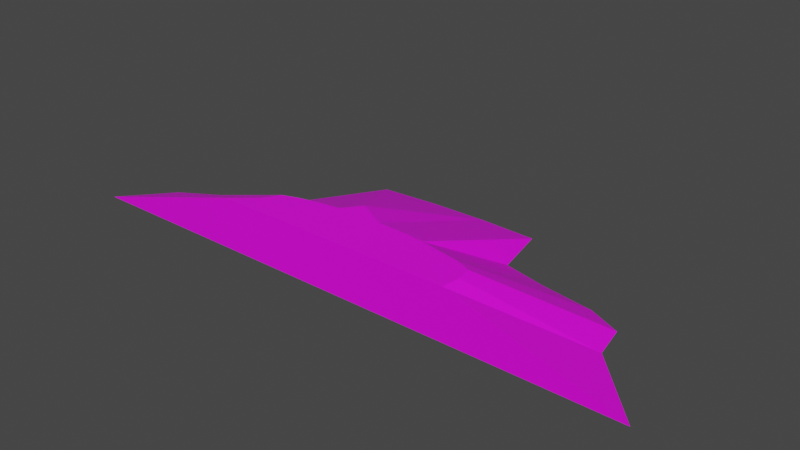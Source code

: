 # Source: terrain_wooded_hill_122.blend  (saved by Blender 3.0.42; exported with 4.5.12 LTS)
import bpy
from mathutils import Matrix  # noqa: F401  (used for matrix-valued properties, if any)

bpy.ops.wm.read_factory_settings(use_empty=True)
scene = bpy.context.scene
scene.name = 'Scene'

# ---- collections
col_collection = bpy.data.collections.new('Collection'); scene.collection.children.link(col_collection)

# ---- images (referenced by path relative to the original .blend; pixels are not part of the script)
import os
ASSET_DIR = os.environ.get("B2B_ASSET_DIR", "")  # directory of the original .blend (textures are referenced by path, not embedded)
HERE = os.path.dirname(os.path.abspath(__file__))  # packed textures are extracted next to this script under _unpacked/

def load_image(name, relpath, width, height, colorspace="sRGB"):
    """Load a texture the original file referenced (path relative to the .blend, or extracted next to this script)."""
    p = next((c for c in (os.path.join(HERE, relpath), os.path.join(ASSET_DIR, relpath)) if relpath and os.path.exists(c)), "")
    if p:
        img = bpy.data.images.load(p, check_existing=True)
        img.name = name
    else:  # same state as the original file: an image datablock whose file is absent (Cycles renders it pink)
        img = bpy.data.images.new(name, width, height)
        img.source = "FILE"
        img.filepath = "//" + (relpath or name)
    img.colorspace_settings.name = colorspace
    return img
img_terrain_wooded_hill_122_png = load_image('terrain_wooded_hill_122.png', 'terrain_wooded_hill_122.png', 1024, 1024, 'sRGB')

# ---- materials (node trees are filled in below, after node groups)
mat_material_001 = bpy.data.materials.new('Material.001')
mat_material_001.use_transparent_shadow = False

# ---- material node trees
mat_material_001.use_nodes = True; mat_material_001.node_tree.nodes.clear()
_N = mat_material_001.node_tree.nodes; _L = mat_material_001.node_tree.links
n0 = _N.new('ShaderNodeBsdfPrincipled'); n0.name = 'Principled BSDF'; n0.location = (10, 300)
n0.distribution = 'GGX'
n0.subsurface_method = 'BURLEY'
n0.inputs[3].default_value = 1.45
n0.inputs[27].default_value = (0.0, 0.0, 0.0, 1.0)
n0.inputs[28].default_value = 1.0
n1 = _N.new('ShaderNodeOutputMaterial'); n1.name = 'Material Output'; n1.location = (300, 300)
n2 = _N.new('ShaderNodeTexImage'); n2.name = 'Image Texture'; n2.location = (-532, 101)
n2.image = img_terrain_wooded_hill_122_png
_L.new(n0.outputs[0], n1.inputs[0])
_L.new(n2.outputs[0], n0.inputs[0])
n1.is_active_output = True

# ---- world
world_world = bpy.data.worlds.new('World'); scene.world = world_world
world_world.use_nodes = True; world_world.node_tree.nodes.clear()
_N = world_world.node_tree.nodes; _L = world_world.node_tree.links
n0 = _N.new('ShaderNodeOutputWorld'); n0.name = 'World Output'; n0.location = (300, 300)
n1 = _N.new('ShaderNodeBackground'); n1.name = 'Background'; n1.location = (10, 300)
n1.inputs[0].default_value = (0.05088, 0.05088, 0.05088, 1.0)
_L.new(n1.outputs[0], n0.inputs[0])
n0.is_active_output = True
world_world.color = (0.05088, 0.05088, 0.05088)
world_world.use_sun_shadow = False
world_world.sun_shadow_jitter_overblur = 0.0

# ---- meshes
me_cube_011 = bpy.data.meshes.new('Cube.011')
me_cube_011.from_pydata([(0.2076, 1.891, -0.3953), (1.109, 1.866, -0.3953), (1.284, 0.9978, -0.3953), (1.985, 0.8175, -0.3801), (2.783, 0.7154, -0.3953), (3.304, 0.4581, -0.3801), (3.404, -0.07826, -0.3801), (-3.982, -0.3647, -0.3953), (-3.555, -0.1395, -0.3953), (-2.98, 0.05787, -0.3953), (-2.371, 0.5146, -0.3953), (-1.561, 1.791, -0.3953), (-0.6938, 1.866, -0.3953), (4.371, -1.109, -0.3941), (-4.629, -1.109, -0.3953), (-1.618, -0.7799, 0.3921), (-1.48, -0.5471, 0.3921), (-2.006, -1.109, 0.3921), (-0.5897, -0.3411, 0.3921), (-0.9328, -0.3928, 0.3921), (-0.3762, -0.06553, 0.3921), (0.1185, -0.3269, 0.3921), (-1.233, -0.4624, 0.3921), (0.8778, -0.3695, 0.3921), (1.765, -0.588, 0.3921), (1.808, -0.8209, 0.3921), (1.771, -1.109, 0.3921), (1.522, -0.4907, 0.3921), (1.192, -0.4319, 0.3921), (0.5056, -0.3376, 0.3921)], [], [(15, 17, 26, 25, 24, 27, 28, 23, 29, 21, 20, 18, 19, 22, 16), (29, 1, 0, 21), (23, 2, 1, 29), (28, 3, 2, 23), (27, 4, 3, 28), (24, 5, 4, 27), (25, 6, 5, 24), (26, 13, 6, 25), (7, 14, 17, 15), (8, 7, 15, 16), (22, 9, 8, 16), (19, 10, 9, 22), (18, 11, 10, 19), (7, 8, 9, 10, 11, 12, 0, 1, 2, 3, 4, 5, 6, 13, 14), (20, 12, 11, 18), (0, 12, 20, 21), (17, 14, 13, 26)])
_uv = me_cube_011.uv_layers.new(name='UVMap')
_uv.uv.foreach_set('vector', [0.08406, 0.628, 0.1228, 0.602, 0.1228, 0.8547, 0.08888, 0.8572, 0.06148, 0.8543, 0.05003, 0.838, 0.04312, 0.816, 0.03576, 0.7949, 0.03202, 0.77, 0.03075, 0.7441, 0.0, 0.711, 0.03243, 0.6968, 0.03851, 0.6738, 0.0467, 0.6537, 0.05667, 0.6372, 0.1477, 1.0, 0.1228, 0.602, 0.1664, 0.6021, 0.1664, 1.0, 0.6579, 0.6147, 0.9649, 0.7512, 0.9781, 0.85, 0.6491, 0.6283, 0.05044, 0.03071, 0.6971, 0.02412, 0.7075, 0.1014, 0.04877, 0.06359, 0.6718, 0.584, 0.9972, 0.6796, 0.9738, 0.7125, 0.6646, 0.5993, 0.676, 0.5668, 1.0, 0.6375, 0.9972, 0.6796, 0.6718, 0.584, 0.6724, 0.5404, 0.9916, 0.5767, 1.0, 0.6375, 0.676, 0.5668, 0.6655, 0.5102, 1.0, 0.4386, 0.9916, 0.5767, 0.6724, 0.5404, 0.9994, 0.3433, 0.9944, 0.4386, 0.6638, 0.3474, 0.6634, 0.3009, 0.9948, 0.3045, 0.9994, 0.3433, 0.6634, 0.3009, 0.6667, 0.2738, 0.6626, 0.2556, 0.9854, 0.2621, 0.9948, 0.3045, 0.6667, 0.2738, 0.6567, 0.2364, 0.9828, 0.1945, 0.9854, 0.2621, 0.6626, 0.2556, 0.6491, 0.2171, 0.9994, 0.04373, 0.9828, 0.1945, 0.6567, 0.2364, 0.981, 0.9847, 0.9815, 0.9852, 0.9819, 0.9859, 0.9829, 0.9866, 0.9856, 0.9876, 0.9857, 0.9886, 0.9858, 0.9897, 0.9857, 0.9908, 0.9839, 0.991, 0.9835, 0.9918, 0.9833, 0.9928, 0.9828, 0.9934, 0.9816, 0.9936, 0.9794, 0.9947, 0.9794, 0.9839, 0.6517, 0.1829, 0.9785, 0.0, 0.9994, 0.04373, 0.6491, 0.2171, 0.2041, 0.9994, 0.1726, 0.9936, 0.1664, 0.6212, 0.2041, 0.602, 0.4352, 0.1014, 0.6194, 0.3923, 0.01764, 0.4097, 0.1827, 0.1089])
me_cube_011.materials.append(mat_material_001)
me_cube_011.use_remesh_fix_poles = True
me_cube_011.use_remesh_preserve_attributes = False
me_cube_011.update()

# ---- objects
ob_terrain_wooded_hill__122 = bpy.data.objects.new('terrain Wooded Hill #122', me_cube_011)

# ---- transforms, parenting, visibility, modifiers, constraints
ob_terrain_wooded_hill__122.location = (0.0, 0.0, 0.0)
ob_terrain_wooded_hill__122.lineart.crease_threshold = 0.0

# ---- collection membership
col_collection.objects.link(ob_terrain_wooded_hill__122)

# ---- scene / render settings (as saved in the file)
scene.frame_start = 1; scene.frame_end = 250; scene.frame_set(0)
scene.render.engine = 'BLENDER_EEVEE_NEXT'
scene.cycles.use_denoising = False
scene.cycles.samples = 128
scene.cycles.sampling_pattern = 'TABULATED_SOBOL'
scene.cycles.use_adaptive_sampling = False
scene.cycles.use_light_tree = False
scene.view_settings.view_transform = 'Filmic'
bpy.context.view_layer.update()

# ---- added for rendering (the .blend has no active camera and no usable light): camera, sun
cam_auto = bpy.data.cameras.new('AutoCamera')
cam_auto.lens = 50.0
cam_auto.sensor_width = 36.0
cam_auto.clip_end = 1000.0
ob_auto_camera = bpy.data.objects.new('AutoCamera', cam_auto)
scene.collection.objects.link(ob_auto_camera)
ob_auto_camera.location = (8.67871, -10.1786, 7.04455)
ob_auto_camera.rotation_euler = (1.09748, -7.21219e-08, 0.694738)
scene.camera = ob_auto_camera
light_auto_sun = bpy.data.lights.new('AutoSun', 'SUN')
light_auto_sun.energy = 3.0
light_auto_sun.angle = 0.0523599
ob_auto_sun = bpy.data.objects.new('AutoSun', light_auto_sun)
scene.collection.objects.link(ob_auto_sun)
ob_auto_sun.rotation_euler = (0.872665, 0.174533, 0.523599)
bpy.context.view_layer.update()
